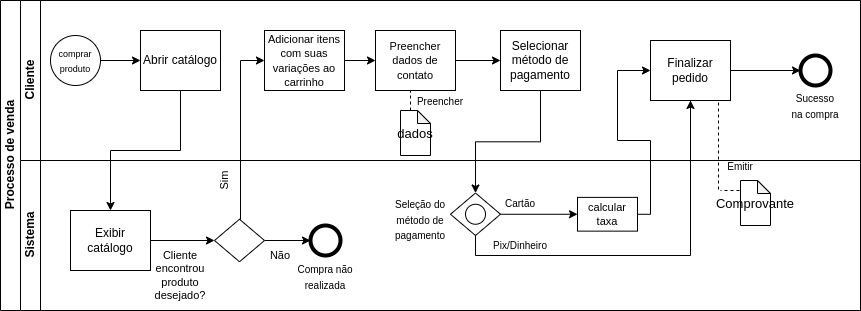

The diagram above was exported from draw.io. Its source (the exported page's mxGraphModel, read from the mxfile embedded in the PNG):
<mxGraphModel dx="868" dy="391" grid="1" gridSize="10" guides="1" tooltips="1" connect="1" arrows="1" fold="1" page="1" pageScale="1" pageWidth="827" pageHeight="1169" math="0" shadow="0">
  <root>
    <mxCell id="0" />
    <mxCell id="1" parent="0" />
    <mxCell id="dNxyNK7c78bLwvsdeMH5-19" value="Processo de venda" style="swimlane;html=1;childLayout=stackLayout;resizeParent=1;resizeParentMax=0;horizontal=0;startSize=20;horizontalStack=0;" parent="1" vertex="1">
      <mxGeometry x="110" y="90" width="860" height="310" as="geometry" />
    </mxCell>
    <mxCell id="dNxyNK7c78bLwvsdeMH5-20" value="Cliente" style="swimlane;html=1;startSize=20;horizontal=0;" parent="dNxyNK7c78bLwvsdeMH5-19" vertex="1">
      <mxGeometry x="20" width="840" height="160" as="geometry" />
    </mxCell>
    <mxCell id="dNxyNK7c78bLwvsdeMH5-25" value="" style="edgeStyle=orthogonalEdgeStyle;rounded=0;orthogonalLoop=1;jettySize=auto;html=1;" parent="dNxyNK7c78bLwvsdeMH5-20" source="dNxyNK7c78bLwvsdeMH5-23" target="dNxyNK7c78bLwvsdeMH5-24" edge="1">
      <mxGeometry relative="1" as="geometry" />
    </mxCell>
    <mxCell id="dNxyNK7c78bLwvsdeMH5-23" value="&lt;font style=&quot;font-size: 9px;&quot;&gt;comprar produto&lt;/font&gt;" style="ellipse;whiteSpace=wrap;html=1;" parent="dNxyNK7c78bLwvsdeMH5-20" vertex="1">
      <mxGeometry x="30" y="35" width="50" height="50" as="geometry" />
    </mxCell>
    <mxCell id="dNxyNK7c78bLwvsdeMH5-24" value="Abrir catálogo" style="rounded=0;whiteSpace=wrap;html=1;fontFamily=Helvetica;fontSize=12;fontColor=#000000;align=center;" parent="dNxyNK7c78bLwvsdeMH5-20" vertex="1">
      <mxGeometry x="120" y="30" width="80" height="60" as="geometry" />
    </mxCell>
    <mxCell id="qcJOBIT9cHBrnYXZwOZz-57" style="edgeStyle=orthogonalEdgeStyle;rounded=0;orthogonalLoop=1;jettySize=auto;html=1;entryX=0;entryY=0.5;entryDx=0;entryDy=0;fontSize=10;" edge="1" parent="dNxyNK7c78bLwvsdeMH5-20" source="dNxyNK7c78bLwvsdeMH5-30" target="qcJOBIT9cHBrnYXZwOZz-56">
      <mxGeometry relative="1" as="geometry" />
    </mxCell>
    <mxCell id="dNxyNK7c78bLwvsdeMH5-30" value="&lt;font style=&quot;font-size: 11px;&quot;&gt;Adicionar itens com suas variações ao carrinho&lt;/font&gt;" style="rounded=0;whiteSpace=wrap;html=1;fontFamily=Helvetica;fontSize=12;fontColor=#000000;align=center;" parent="dNxyNK7c78bLwvsdeMH5-20" vertex="1">
      <mxGeometry x="244" y="30" width="80" height="60" as="geometry" />
    </mxCell>
    <mxCell id="qcJOBIT9cHBrnYXZwOZz-82" style="edgeStyle=orthogonalEdgeStyle;rounded=0;orthogonalLoop=1;jettySize=auto;html=1;exitX=1;exitY=0.5;exitDx=0;exitDy=0;entryX=0;entryY=0.5;entryDx=0;entryDy=0;fontSize=10;" edge="1" parent="dNxyNK7c78bLwvsdeMH5-20" source="qcJOBIT9cHBrnYXZwOZz-56" target="qcJOBIT9cHBrnYXZwOZz-6">
      <mxGeometry relative="1" as="geometry" />
    </mxCell>
    <mxCell id="qcJOBIT9cHBrnYXZwOZz-56" value="&lt;span style=&quot;font-size: 11px;&quot;&gt;Preencher dados de contato&lt;/span&gt;" style="rounded=0;whiteSpace=wrap;html=1;fontFamily=Helvetica;fontSize=12;fontColor=#000000;align=center;" vertex="1" parent="dNxyNK7c78bLwvsdeMH5-20">
      <mxGeometry x="355" y="30" width="80" height="60" as="geometry" />
    </mxCell>
    <mxCell id="qcJOBIT9cHBrnYXZwOZz-59" value="&lt;font style=&quot;font-size: 13px;&quot;&gt;dados&lt;/font&gt;" style="shape=note;whiteSpace=wrap;html=1;backgroundOutline=1;darkOpacity=0.05;strokeWidth=1;fontSize=10;size=13;" vertex="1" parent="dNxyNK7c78bLwvsdeMH5-20">
      <mxGeometry x="380" y="110" width="30" height="45" as="geometry" />
    </mxCell>
    <mxCell id="qcJOBIT9cHBrnYXZwOZz-60" style="edgeStyle=orthogonalEdgeStyle;rounded=0;orthogonalLoop=1;jettySize=auto;html=1;exitX=0.5;exitY=1;exitDx=0;exitDy=0;exitPerimeter=0;fontSize=13;" edge="1" parent="dNxyNK7c78bLwvsdeMH5-20" source="qcJOBIT9cHBrnYXZwOZz-59" target="qcJOBIT9cHBrnYXZwOZz-59">
      <mxGeometry relative="1" as="geometry" />
    </mxCell>
    <mxCell id="qcJOBIT9cHBrnYXZwOZz-67" value="&lt;font style=&quot;font-size: 10px;&quot;&gt;Preencher&lt;/font&gt;" style="text;html=1;strokeColor=none;fillColor=none;align=center;verticalAlign=middle;whiteSpace=wrap;rounded=0;strokeWidth=1;fontSize=13;" vertex="1" parent="dNxyNK7c78bLwvsdeMH5-20">
      <mxGeometry x="390" y="85" width="60" height="30" as="geometry" />
    </mxCell>
    <mxCell id="qcJOBIT9cHBrnYXZwOZz-69" value="" style="endArrow=none;dashed=1;html=1;rounded=0;fontSize=10;entryX=1;entryY=0.5;entryDx=0;entryDy=0;" edge="1" parent="dNxyNK7c78bLwvsdeMH5-20" target="qcJOBIT9cHBrnYXZwOZz-43">
      <mxGeometry width="50" height="50" relative="1" as="geometry">
        <mxPoint x="730" y="70" as="sourcePoint" />
        <mxPoint x="790" y="60" as="targetPoint" />
      </mxGeometry>
    </mxCell>
    <mxCell id="qcJOBIT9cHBrnYXZwOZz-70" value="" style="endArrow=none;dashed=1;html=1;rounded=0;fontSize=10;" edge="1" parent="dNxyNK7c78bLwvsdeMH5-20">
      <mxGeometry width="50" height="50" relative="1" as="geometry">
        <mxPoint x="670" y="100" as="sourcePoint" />
        <mxPoint x="670" y="200" as="targetPoint" />
        <Array as="points" />
      </mxGeometry>
    </mxCell>
    <mxCell id="qcJOBIT9cHBrnYXZwOZz-78" value="" style="ellipse;whiteSpace=wrap;html=1;aspect=fixed;fontSize=11;strokeWidth=4;" vertex="1" parent="dNxyNK7c78bLwvsdeMH5-20">
      <mxGeometry x="780" y="55" width="30" height="30" as="geometry" />
    </mxCell>
    <mxCell id="qcJOBIT9cHBrnYXZwOZz-80" value="&lt;font style=&quot;font-size: 10px;&quot;&gt;Sucesso&lt;br&gt;na compra&lt;br&gt;&lt;/font&gt;" style="text;html=1;strokeColor=none;fillColor=none;align=center;verticalAlign=middle;whiteSpace=wrap;rounded=0;strokeWidth=1;fontSize=13;" vertex="1" parent="dNxyNK7c78bLwvsdeMH5-20">
      <mxGeometry x="765" y="90" width="60" height="30" as="geometry" />
    </mxCell>
    <mxCell id="qcJOBIT9cHBrnYXZwOZz-6" value="Selecionar método de pagamento" style="rounded=0;whiteSpace=wrap;html=1;fontFamily=Helvetica;fontSize=12;fontColor=#000000;align=center;" vertex="1" parent="dNxyNK7c78bLwvsdeMH5-20">
      <mxGeometry x="480" y="30" width="80" height="60" as="geometry" />
    </mxCell>
    <mxCell id="qcJOBIT9cHBrnYXZwOZz-43" value="Finalizar pedido" style="rounded=0;whiteSpace=wrap;html=1;fontFamily=Helvetica;fontSize=12;fontColor=#000000;align=center;" vertex="1" parent="dNxyNK7c78bLwvsdeMH5-20">
      <mxGeometry x="630" y="40" width="80" height="60" as="geometry" />
    </mxCell>
    <mxCell id="dNxyNK7c78bLwvsdeMH5-21" value="Sistema" style="swimlane;html=1;startSize=20;horizontal=0;" parent="dNxyNK7c78bLwvsdeMH5-19" vertex="1">
      <mxGeometry x="20" y="160" width="840" height="150" as="geometry" />
    </mxCell>
    <mxCell id="qcJOBIT9cHBrnYXZwOZz-15" style="edgeStyle=orthogonalEdgeStyle;rounded=0;orthogonalLoop=1;jettySize=auto;html=1;exitX=1;exitY=0.5;exitDx=0;exitDy=0;entryX=0;entryY=0.5;entryDx=0;entryDy=0;fontSize=11;" edge="1" parent="dNxyNK7c78bLwvsdeMH5-21" source="dNxyNK7c78bLwvsdeMH5-26" target="qcJOBIT9cHBrnYXZwOZz-14">
      <mxGeometry relative="1" as="geometry" />
    </mxCell>
    <mxCell id="dNxyNK7c78bLwvsdeMH5-26" value="Exibir catálogo" style="rounded=0;whiteSpace=wrap;html=1;fontFamily=Helvetica;fontSize=12;fontColor=#000000;align=center;" parent="dNxyNK7c78bLwvsdeMH5-21" vertex="1">
      <mxGeometry x="50" y="50" width="80" height="60" as="geometry" />
    </mxCell>
    <mxCell id="qcJOBIT9cHBrnYXZwOZz-32" style="edgeStyle=orthogonalEdgeStyle;rounded=0;orthogonalLoop=1;jettySize=auto;html=1;exitX=1;exitY=0.5;exitDx=0;exitDy=0;entryX=0;entryY=0.5;entryDx=0;entryDy=0;fontSize=11;" edge="1" parent="dNxyNK7c78bLwvsdeMH5-21" source="qcJOBIT9cHBrnYXZwOZz-14" target="qcJOBIT9cHBrnYXZwOZz-27">
      <mxGeometry relative="1" as="geometry" />
    </mxCell>
    <mxCell id="qcJOBIT9cHBrnYXZwOZz-14" value="" style="rhombus;whiteSpace=wrap;html=1;fontSize=11;" vertex="1" parent="dNxyNK7c78bLwvsdeMH5-21">
      <mxGeometry x="194" y="58.75" width="50" height="42.5" as="geometry" />
    </mxCell>
    <mxCell id="qcJOBIT9cHBrnYXZwOZz-20" value="Cliente encontrou produto desejado?" style="text;html=1;strokeColor=none;fillColor=none;align=center;verticalAlign=middle;whiteSpace=wrap;rounded=0;fontSize=11;" vertex="1" parent="dNxyNK7c78bLwvsdeMH5-21">
      <mxGeometry x="130" y="100" width="60" height="30" as="geometry" />
    </mxCell>
    <mxCell id="qcJOBIT9cHBrnYXZwOZz-27" value="" style="ellipse;whiteSpace=wrap;html=1;aspect=fixed;fontSize=11;strokeWidth=4;" vertex="1" parent="dNxyNK7c78bLwvsdeMH5-21">
      <mxGeometry x="290" y="65" width="30" height="30" as="geometry" />
    </mxCell>
    <mxCell id="qcJOBIT9cHBrnYXZwOZz-31" value="Não" style="text;html=1;strokeColor=none;fillColor=none;align=center;verticalAlign=middle;whiteSpace=wrap;rounded=0;strokeWidth=4;fontSize=11;rotation=0;" vertex="1" parent="dNxyNK7c78bLwvsdeMH5-21">
      <mxGeometry x="230" y="80" width="60" height="30" as="geometry" />
    </mxCell>
    <mxCell id="qcJOBIT9cHBrnYXZwOZz-29" value="Sim" style="text;html=1;strokeColor=none;fillColor=none;align=center;verticalAlign=middle;whiteSpace=wrap;rounded=0;strokeWidth=4;fontSize=11;rotation=-90;" vertex="1" parent="dNxyNK7c78bLwvsdeMH5-21">
      <mxGeometry x="174" y="5" width="60" height="30" as="geometry" />
    </mxCell>
    <mxCell id="qcJOBIT9cHBrnYXZwOZz-35" value="" style="rhombus;whiteSpace=wrap;html=1;fontSize=11;" vertex="1" parent="dNxyNK7c78bLwvsdeMH5-21">
      <mxGeometry x="430" y="32.5" width="50" height="42.5" as="geometry" />
    </mxCell>
    <mxCell id="qcJOBIT9cHBrnYXZwOZz-50" value="&lt;font style=&quot;font-size: 10px;&quot;&gt;Pix/Dinheiro&lt;/font&gt;" style="text;html=1;strokeColor=none;fillColor=none;align=center;verticalAlign=middle;whiteSpace=wrap;rounded=0;strokeWidth=1;fontSize=11;" vertex="1" parent="dNxyNK7c78bLwvsdeMH5-21">
      <mxGeometry x="470" y="70" width="60" height="30" as="geometry" />
    </mxCell>
    <mxCell id="qcJOBIT9cHBrnYXZwOZz-68" value="&lt;font style=&quot;font-size: 13px;&quot;&gt;Comprovante&lt;/font&gt;" style="shape=note;whiteSpace=wrap;html=1;backgroundOutline=1;darkOpacity=0.05;strokeWidth=1;fontSize=10;size=13;" vertex="1" parent="dNxyNK7c78bLwvsdeMH5-21">
      <mxGeometry x="720" y="20" width="30" height="45" as="geometry" />
    </mxCell>
    <mxCell id="qcJOBIT9cHBrnYXZwOZz-36" value="" style="ellipse;whiteSpace=wrap;html=1;aspect=fixed;strokeWidth=1;fontSize=11;" vertex="1" parent="dNxyNK7c78bLwvsdeMH5-21">
      <mxGeometry x="445" y="43.75" width="20" height="20" as="geometry" />
    </mxCell>
    <mxCell id="qcJOBIT9cHBrnYXZwOZz-38" value="calcular taxa" style="rounded=0;whiteSpace=wrap;html=1;strokeWidth=1;fontSize=11;" vertex="1" parent="dNxyNK7c78bLwvsdeMH5-21">
      <mxGeometry x="557" y="36.879999999999995" width="60" height="33.75" as="geometry" />
    </mxCell>
    <mxCell id="qcJOBIT9cHBrnYXZwOZz-47" value="&lt;font style=&quot;font-size: 10px;&quot;&gt;Cartão&lt;/font&gt;" style="text;html=1;strokeColor=none;fillColor=none;align=center;verticalAlign=middle;whiteSpace=wrap;rounded=0;strokeWidth=1;fontSize=11;" vertex="1" parent="dNxyNK7c78bLwvsdeMH5-21">
      <mxGeometry x="470" y="27.5" width="60" height="30" as="geometry" />
    </mxCell>
    <mxCell id="qcJOBIT9cHBrnYXZwOZz-51" style="edgeStyle=orthogonalEdgeStyle;rounded=0;orthogonalLoop=1;jettySize=auto;html=1;exitX=1;exitY=0.5;exitDx=0;exitDy=0;entryX=0;entryY=0.5;entryDx=0;entryDy=0;fontSize=10;" edge="1" parent="dNxyNK7c78bLwvsdeMH5-21" source="qcJOBIT9cHBrnYXZwOZz-35" target="qcJOBIT9cHBrnYXZwOZz-38">
      <mxGeometry relative="1" as="geometry">
        <mxPoint x="475" y="72.75" as="sourcePoint" />
      </mxGeometry>
    </mxCell>
    <mxCell id="qcJOBIT9cHBrnYXZwOZz-85" value="&lt;font style=&quot;font-size: 10px;&quot;&gt;Compra não realizada&lt;br&gt;&lt;/font&gt;" style="text;html=1;strokeColor=none;fillColor=none;align=center;verticalAlign=middle;whiteSpace=wrap;rounded=0;strokeWidth=1;fontSize=13;" vertex="1" parent="dNxyNK7c78bLwvsdeMH5-21">
      <mxGeometry x="275" y="101.25" width="60" height="30" as="geometry" />
    </mxCell>
    <mxCell id="qcJOBIT9cHBrnYXZwOZz-87" value="&lt;font style=&quot;font-size: 10px;&quot;&gt;Seleção do método de pagamento&lt;br&gt;&lt;/font&gt;" style="text;html=1;strokeColor=none;fillColor=none;align=center;verticalAlign=middle;whiteSpace=wrap;rounded=0;strokeWidth=1;fontSize=13;" vertex="1" parent="dNxyNK7c78bLwvsdeMH5-21">
      <mxGeometry x="370" y="43.75" width="60" height="30" as="geometry" />
    </mxCell>
    <mxCell id="qcJOBIT9cHBrnYXZwOZz-75" value="&lt;font style=&quot;font-size: 10px;&quot;&gt;Emitir&lt;/font&gt;" style="text;html=1;strokeColor=none;fillColor=none;align=center;verticalAlign=middle;whiteSpace=wrap;rounded=0;strokeWidth=1;fontSize=13;" vertex="1" parent="dNxyNK7c78bLwvsdeMH5-21">
      <mxGeometry x="690" y="-10" width="60" height="30" as="geometry" />
    </mxCell>
    <mxCell id="qcJOBIT9cHBrnYXZwOZz-12" style="edgeStyle=orthogonalEdgeStyle;rounded=0;orthogonalLoop=1;jettySize=auto;html=1;exitX=0.5;exitY=1;exitDx=0;exitDy=0;fontSize=11;" edge="1" parent="dNxyNK7c78bLwvsdeMH5-19" source="dNxyNK7c78bLwvsdeMH5-24" target="dNxyNK7c78bLwvsdeMH5-26">
      <mxGeometry relative="1" as="geometry" />
    </mxCell>
    <mxCell id="qcJOBIT9cHBrnYXZwOZz-81" style="edgeStyle=orthogonalEdgeStyle;rounded=0;orthogonalLoop=1;jettySize=auto;html=1;exitX=0.5;exitY=0;exitDx=0;exitDy=0;entryX=0;entryY=0.5;entryDx=0;entryDy=0;fontSize=10;" edge="1" parent="dNxyNK7c78bLwvsdeMH5-19" source="qcJOBIT9cHBrnYXZwOZz-14" target="dNxyNK7c78bLwvsdeMH5-30">
      <mxGeometry relative="1" as="geometry">
        <Array as="points">
          <mxPoint x="240" y="219" />
          <mxPoint x="240" y="60" />
        </Array>
      </mxGeometry>
    </mxCell>
    <mxCell id="qcJOBIT9cHBrnYXZwOZz-74" style="edgeStyle=orthogonalEdgeStyle;rounded=0;orthogonalLoop=1;jettySize=auto;html=1;exitX=0.5;exitY=1;exitDx=0;exitDy=0;entryX=0.5;entryY=1;entryDx=0;entryDy=0;fontSize=10;" edge="1" parent="dNxyNK7c78bLwvsdeMH5-19" source="qcJOBIT9cHBrnYXZwOZz-35" target="qcJOBIT9cHBrnYXZwOZz-43">
      <mxGeometry relative="1" as="geometry" />
    </mxCell>
    <mxCell id="qcJOBIT9cHBrnYXZwOZz-83" style="edgeStyle=orthogonalEdgeStyle;rounded=0;orthogonalLoop=1;jettySize=auto;html=1;exitX=1;exitY=0.5;exitDx=0;exitDy=0;entryX=0;entryY=0.5;entryDx=0;entryDy=0;fontSize=10;" edge="1" parent="dNxyNK7c78bLwvsdeMH5-19" source="qcJOBIT9cHBrnYXZwOZz-38" target="qcJOBIT9cHBrnYXZwOZz-43">
      <mxGeometry relative="1" as="geometry">
        <Array as="points">
          <mxPoint x="650" y="214" />
          <mxPoint x="650" y="140" />
          <mxPoint x="617" y="140" />
          <mxPoint x="617" y="70" />
        </Array>
      </mxGeometry>
    </mxCell>
    <mxCell id="qcJOBIT9cHBrnYXZwOZz-84" style="edgeStyle=orthogonalEdgeStyle;rounded=0;orthogonalLoop=1;jettySize=auto;html=1;exitX=0.5;exitY=1;exitDx=0;exitDy=0;entryX=0.5;entryY=0;entryDx=0;entryDy=0;fontSize=10;" edge="1" parent="dNxyNK7c78bLwvsdeMH5-19" source="qcJOBIT9cHBrnYXZwOZz-6" target="qcJOBIT9cHBrnYXZwOZz-35">
      <mxGeometry relative="1" as="geometry" />
    </mxCell>
    <mxCell id="qcJOBIT9cHBrnYXZwOZz-79" value="" style="endArrow=none;dashed=1;html=1;rounded=0;fontSize=10;exitX=0.85;exitY=1.033;exitDx=0;exitDy=0;exitPerimeter=0;" edge="1" parent="dNxyNK7c78bLwvsdeMH5-19" source="qcJOBIT9cHBrnYXZwOZz-43">
      <mxGeometry width="50" height="50" relative="1" as="geometry">
        <mxPoint x="690" y="200" as="sourcePoint" />
        <mxPoint x="718" y="190" as="targetPoint" />
        <Array as="points" />
      </mxGeometry>
    </mxCell>
    <mxCell id="qcJOBIT9cHBrnYXZwOZz-77" style="edgeStyle=orthogonalEdgeStyle;rounded=0;orthogonalLoop=1;jettySize=auto;html=1;fontSize=10;" edge="1" parent="1" source="qcJOBIT9cHBrnYXZwOZz-43">
      <mxGeometry relative="1" as="geometry">
        <mxPoint x="910" y="160" as="targetPoint" />
      </mxGeometry>
    </mxCell>
    <mxCell id="qcJOBIT9cHBrnYXZwOZz-66" value="" style="endArrow=none;dashed=1;html=1;rounded=0;fontSize=13;" edge="1" parent="1">
      <mxGeometry width="50" height="50" relative="1" as="geometry">
        <mxPoint x="520" y="200" as="sourcePoint" />
        <mxPoint x="520" y="180" as="targetPoint" />
      </mxGeometry>
    </mxCell>
    <mxCell id="qcJOBIT9cHBrnYXZwOZz-88" value="" style="endArrow=none;dashed=1;html=1;rounded=0;fontSize=10;exitX=-0.033;exitY=0.222;exitDx=0;exitDy=0;exitPerimeter=0;" edge="1" parent="1" source="qcJOBIT9cHBrnYXZwOZz-68">
      <mxGeometry width="50" height="50" relative="1" as="geometry">
        <mxPoint x="838" y="201.98000000000002" as="sourcePoint" />
        <mxPoint x="830" y="280" as="targetPoint" />
        <Array as="points" />
      </mxGeometry>
    </mxCell>
  </root>
</mxGraphModel>